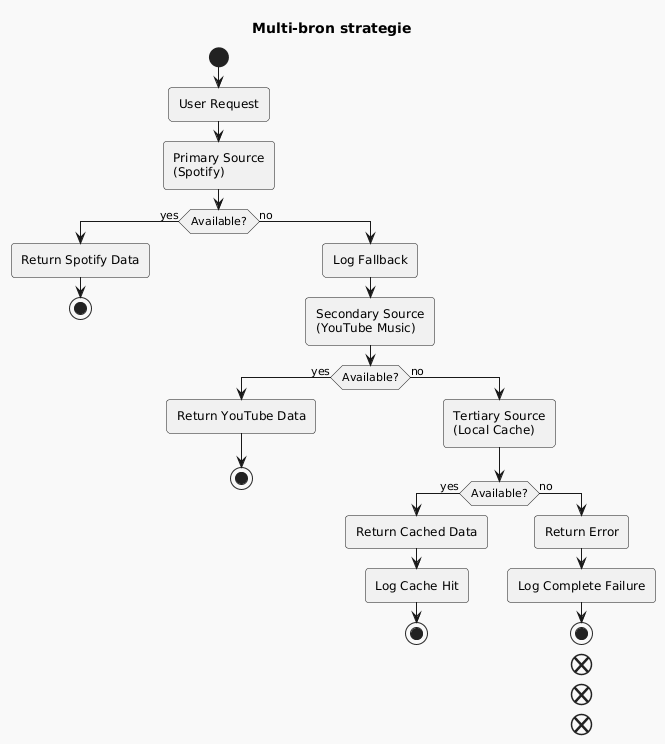

The diagram above was rendered by PlantUML. Its source (embedded in the PNG):
@startuml

skinparam BackgroundColor F9F9F9
skinparam shadowing false
skinparam RoundCorner 7
skinparam ArrowColor 191919
skinparam FontColor 191919
skinparam SequenceLifeLineBorderColor 393939
skinparam SequenceGroupHeaderFontColor 191919
skinparam SequenceGroupFontColor 393939
skinparam SequenceGroupBorderColor 393939
skinparam SequenceGroupBorderThickness 1

skinparam sequenceDivider {
    BorderColor 191919
    BorderThickness 1
    FontColor 191919
}

skinparam participant {
    BackgroundColor E55756
    BorderColor 191919
    FontColor F9F9F9
    BorderThickness 1.5
}

skinparam database {
    BackgroundColor A4DBD8
    BorderColor 191919
    FontColor 191919
}

skinparam entity {
    BackgroundColor EFBABC
    BorderColor 191919
    FontColor 191919
}

skinparam note {
    BackgroundColor e5e5e5
    BorderColor 191919
    FontColor 191919
    BorderThickness 1.5
}

skinparam actor {
    BackgroundColor 191919
    BorderColor 191919
    FontColor 191919
}

skinparam boundary {
    BackgroundColor EFBABC
    BorderColor 191919
    FontColor 191919
}

skinparam control {
    BackgroundColor EFBABC
    BorderColor 191919
    FontColor 191919
}

skinparam collections {
    BackgroundColor E55756
    BorderColor 191919
    FontColor 191919
    BorderThickness 1.5
}

skinparam queue {
    BackgroundColor E55756
    BorderColor 191919
    FontColor FFF
    BorderThickness 1.5
}

title Multi-bron strategie
start

:User Request;

:Primary Source\n(Spotify);

if (Available?) then (yes)
  :Return Spotify Data;
  stop
else (no)
  :Log Fallback;
  :Secondary Source\n(YouTube Music);

  if (Available?) then (yes)
    :Return YouTube Data;
    stop
  else (no)
    :Tertiary Source\n(Local Cache);

    if (Available?) then (yes)
      :Return Cached Data;
      :Log Cache Hit;
      stop
    else (no)
      :Return Error;
      :Log Complete Failure;
      stop
    end
  end
end

@enduml